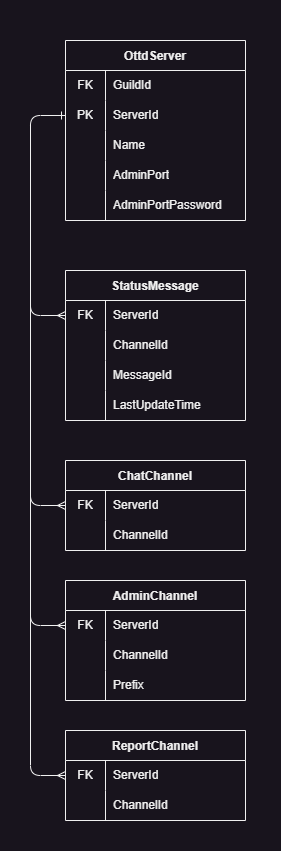

The diagram above was exported from draw.io. Its source (the exported page's mxGraphModel, read from the mxfile embedded in the PNG):
<mxGraphModel dx="916" dy="787" grid="1" gridSize="10" guides="1" tooltips="1" connect="1" arrows="1" fold="1" page="1" pageScale="1" pageWidth="850" pageHeight="1100" background="#18141D" math="0" shadow="0">
  <root>
    <mxCell id="0" />
    <mxCell id="1" parent="0" />
    <mxCell id="146" value="" style="whiteSpace=wrap;html=1;labelBackgroundColor=none;labelBorderColor=none;strokeColor=none;fontColor=#F0F0F0;fillColor=#18141D;" parent="1" vertex="1">
      <mxGeometry x="280" y="120" width="280" height="850" as="geometry" />
    </mxCell>
    <mxCell id="61" value="OttdServer" style="shape=table;startSize=30;container=1;collapsible=0;childLayout=tableLayout;fixedRows=1;rowLines=0;fontStyle=1;fontColor=#F0F0F0;strokeColor=#F0F0F0;fillColor=#18141D;" parent="1" vertex="1">
      <mxGeometry x="345" y="160" width="180" height="180" as="geometry" />
    </mxCell>
    <mxCell id="62" value="" style="shape=tableRow;horizontal=0;startSize=0;swimlaneHead=0;swimlaneBody=0;top=0;left=0;bottom=0;right=0;collapsible=0;dropTarget=0;fillColor=none;points=[[0,0.5],[1,0.5]];portConstraint=eastwest;fontColor=#F0F0F0;strokeColor=#F0F0F0;" parent="61" vertex="1">
      <mxGeometry y="30" width="180" height="30" as="geometry" />
    </mxCell>
    <mxCell id="63" value="FK" style="shape=partialRectangle;html=1;whiteSpace=wrap;connectable=0;fillColor=none;top=0;left=0;bottom=0;right=0;overflow=hidden;pointerEvents=1;fontColor=#F0F0F0;strokeColor=#F0F0F0;" parent="62" vertex="1">
      <mxGeometry width="40" height="30" as="geometry">
        <mxRectangle width="40" height="30" as="alternateBounds" />
      </mxGeometry>
    </mxCell>
    <mxCell id="64" value="GuildId" style="shape=partialRectangle;html=1;whiteSpace=wrap;connectable=0;fillColor=none;top=0;left=0;bottom=0;right=0;align=left;spacingLeft=6;overflow=hidden;labelBackgroundColor=none;labelBorderColor=none;fontColor=#F0F0F0;strokeColor=#F0F0F0;" parent="62" vertex="1">
      <mxGeometry x="40" width="140" height="30" as="geometry">
        <mxRectangle width="140" height="30" as="alternateBounds" />
      </mxGeometry>
    </mxCell>
    <mxCell id="65" value="" style="shape=tableRow;horizontal=0;startSize=0;swimlaneHead=0;swimlaneBody=0;top=0;left=0;bottom=0;right=0;collapsible=0;dropTarget=0;fillColor=none;points=[[0,0.5],[1,0.5]];portConstraint=eastwest;fontColor=#F0F0F0;strokeColor=#F0F0F0;" parent="61" vertex="1">
      <mxGeometry y="60" width="180" height="30" as="geometry" />
    </mxCell>
    <mxCell id="66" value="PK" style="shape=partialRectangle;html=1;whiteSpace=wrap;connectable=0;fillColor=none;top=0;left=0;bottom=0;right=0;overflow=hidden;fontColor=#F0F0F0;strokeColor=#F0F0F0;" parent="65" vertex="1">
      <mxGeometry width="40" height="30" as="geometry">
        <mxRectangle width="40" height="30" as="alternateBounds" />
      </mxGeometry>
    </mxCell>
    <mxCell id="67" value="ServerId" style="shape=partialRectangle;html=1;whiteSpace=wrap;connectable=0;fillColor=none;top=0;left=0;bottom=0;right=0;align=left;spacingLeft=6;overflow=hidden;fontColor=#F0F0F0;strokeColor=#F0F0F0;" parent="65" vertex="1">
      <mxGeometry x="40" width="140" height="30" as="geometry">
        <mxRectangle width="140" height="30" as="alternateBounds" />
      </mxGeometry>
    </mxCell>
    <mxCell id="68" value="" style="shape=tableRow;horizontal=0;startSize=0;swimlaneHead=0;swimlaneBody=0;top=0;left=0;bottom=0;right=0;collapsible=0;dropTarget=0;fillColor=none;points=[[0,0.5],[1,0.5]];portConstraint=eastwest;fontColor=#F0F0F0;strokeColor=#F0F0F0;" parent="61" vertex="1">
      <mxGeometry y="90" width="180" height="30" as="geometry" />
    </mxCell>
    <mxCell id="69" value="" style="shape=partialRectangle;html=1;whiteSpace=wrap;connectable=0;fillColor=none;top=0;left=0;bottom=0;right=0;overflow=hidden;fontColor=#F0F0F0;strokeColor=#F0F0F0;" parent="68" vertex="1">
      <mxGeometry width="40" height="30" as="geometry">
        <mxRectangle width="40" height="30" as="alternateBounds" />
      </mxGeometry>
    </mxCell>
    <mxCell id="70" value="Name" style="shape=partialRectangle;html=1;whiteSpace=wrap;connectable=0;fillColor=none;top=0;left=0;bottom=0;right=0;align=left;spacingLeft=6;overflow=hidden;fontColor=#F0F0F0;strokeColor=#F0F0F0;" parent="68" vertex="1">
      <mxGeometry x="40" width="140" height="30" as="geometry">
        <mxRectangle width="140" height="30" as="alternateBounds" />
      </mxGeometry>
    </mxCell>
    <mxCell id="74" style="shape=tableRow;horizontal=0;startSize=0;swimlaneHead=0;swimlaneBody=0;top=0;left=0;bottom=0;right=0;collapsible=0;dropTarget=0;fillColor=none;points=[[0,0.5],[1,0.5]];portConstraint=eastwest;fontColor=#F0F0F0;strokeColor=#F0F0F0;" parent="61" vertex="1">
      <mxGeometry y="120" width="180" height="30" as="geometry" />
    </mxCell>
    <mxCell id="75" style="shape=partialRectangle;html=1;whiteSpace=wrap;connectable=0;fillColor=none;top=0;left=0;bottom=0;right=0;overflow=hidden;fontColor=#F0F0F0;strokeColor=#F0F0F0;" parent="74" vertex="1">
      <mxGeometry width="40" height="30" as="geometry">
        <mxRectangle width="40" height="30" as="alternateBounds" />
      </mxGeometry>
    </mxCell>
    <mxCell id="76" value="AdminPort" style="shape=partialRectangle;html=1;whiteSpace=wrap;connectable=0;fillColor=none;top=0;left=0;bottom=0;right=0;align=left;spacingLeft=6;overflow=hidden;fontColor=#F0F0F0;strokeColor=#F0F0F0;" parent="74" vertex="1">
      <mxGeometry x="40" width="140" height="30" as="geometry">
        <mxRectangle width="140" height="30" as="alternateBounds" />
      </mxGeometry>
    </mxCell>
    <mxCell id="77" style="shape=tableRow;horizontal=0;startSize=0;swimlaneHead=0;swimlaneBody=0;top=0;left=0;bottom=0;right=0;collapsible=0;dropTarget=0;fillColor=none;points=[[0,0.5],[1,0.5]];portConstraint=eastwest;fontColor=#F0F0F0;strokeColor=#F0F0F0;" parent="61" vertex="1">
      <mxGeometry y="150" width="180" height="30" as="geometry" />
    </mxCell>
    <mxCell id="78" style="shape=partialRectangle;html=1;whiteSpace=wrap;connectable=0;fillColor=none;top=0;left=0;bottom=0;right=0;overflow=hidden;fontColor=#F0F0F0;strokeColor=#F0F0F0;" parent="77" vertex="1">
      <mxGeometry width="40" height="30" as="geometry">
        <mxRectangle width="40" height="30" as="alternateBounds" />
      </mxGeometry>
    </mxCell>
    <mxCell id="79" value="AdminPortPassword" style="shape=partialRectangle;html=1;whiteSpace=wrap;connectable=0;fillColor=none;top=0;left=0;bottom=0;right=0;align=left;spacingLeft=6;overflow=hidden;fontColor=#F0F0F0;strokeColor=#F0F0F0;" parent="77" vertex="1">
      <mxGeometry x="40" width="140" height="30" as="geometry">
        <mxRectangle width="140" height="30" as="alternateBounds" />
      </mxGeometry>
    </mxCell>
    <mxCell id="84" value="StatusMessage" style="shape=table;startSize=30;container=1;collapsible=0;childLayout=tableLayout;fixedRows=1;rowLines=0;fontStyle=1;fontColor=#F0F0F0;strokeColor=#F0F0F0;fillColor=#18141D;" parent="1" vertex="1">
      <mxGeometry x="345" y="390" width="180" height="150" as="geometry" />
    </mxCell>
    <mxCell id="88" value="" style="shape=tableRow;horizontal=0;startSize=0;swimlaneHead=0;swimlaneBody=0;top=0;left=0;bottom=0;right=0;collapsible=0;dropTarget=0;fillColor=none;points=[[0,0.5],[1,0.5]];portConstraint=eastwest;fontColor=#F0F0F0;strokeColor=#F0F0F0;" parent="84" vertex="1">
      <mxGeometry y="30" width="180" height="30" as="geometry" />
    </mxCell>
    <mxCell id="89" value="FK" style="shape=partialRectangle;html=1;whiteSpace=wrap;connectable=0;fillColor=none;top=0;left=0;bottom=0;right=0;overflow=hidden;fontColor=#F0F0F0;strokeColor=#F0F0F0;" parent="88" vertex="1">
      <mxGeometry width="40" height="30" as="geometry">
        <mxRectangle width="40" height="30" as="alternateBounds" />
      </mxGeometry>
    </mxCell>
    <mxCell id="90" value="ServerId" style="shape=partialRectangle;html=1;whiteSpace=wrap;connectable=0;fillColor=none;top=0;left=0;bottom=0;right=0;align=left;spacingLeft=6;overflow=hidden;fontColor=#F0F0F0;strokeColor=#F0F0F0;" parent="88" vertex="1">
      <mxGeometry x="40" width="140" height="30" as="geometry">
        <mxRectangle width="140" height="30" as="alternateBounds" />
      </mxGeometry>
    </mxCell>
    <mxCell id="91" value="" style="shape=tableRow;horizontal=0;startSize=0;swimlaneHead=0;swimlaneBody=0;top=0;left=0;bottom=0;right=0;collapsible=0;dropTarget=0;fillColor=none;points=[[0,0.5],[1,0.5]];portConstraint=eastwest;fontColor=#F0F0F0;strokeColor=#F0F0F0;" parent="84" vertex="1">
      <mxGeometry y="60" width="180" height="30" as="geometry" />
    </mxCell>
    <mxCell id="92" value="" style="shape=partialRectangle;html=1;whiteSpace=wrap;connectable=0;fillColor=none;top=0;left=0;bottom=0;right=0;overflow=hidden;fontColor=#F0F0F0;strokeColor=#F0F0F0;" parent="91" vertex="1">
      <mxGeometry width="40" height="30" as="geometry">
        <mxRectangle width="40" height="30" as="alternateBounds" />
      </mxGeometry>
    </mxCell>
    <mxCell id="93" value="ChannelId" style="shape=partialRectangle;html=1;whiteSpace=wrap;connectable=0;fillColor=none;top=0;left=0;bottom=0;right=0;align=left;spacingLeft=6;overflow=hidden;fontColor=#F0F0F0;strokeColor=#F0F0F0;" parent="91" vertex="1">
      <mxGeometry x="40" width="140" height="30" as="geometry">
        <mxRectangle width="140" height="30" as="alternateBounds" />
      </mxGeometry>
    </mxCell>
    <mxCell id="94" style="shape=tableRow;horizontal=0;startSize=0;swimlaneHead=0;swimlaneBody=0;top=0;left=0;bottom=0;right=0;collapsible=0;dropTarget=0;fillColor=none;points=[[0,0.5],[1,0.5]];portConstraint=eastwest;fontColor=#F0F0F0;strokeColor=#F0F0F0;" parent="84" vertex="1">
      <mxGeometry y="90" width="180" height="30" as="geometry" />
    </mxCell>
    <mxCell id="95" style="shape=partialRectangle;html=1;whiteSpace=wrap;connectable=0;fillColor=none;top=0;left=0;bottom=0;right=0;overflow=hidden;fontColor=#F0F0F0;strokeColor=#F0F0F0;" parent="94" vertex="1">
      <mxGeometry width="40" height="30" as="geometry">
        <mxRectangle width="40" height="30" as="alternateBounds" />
      </mxGeometry>
    </mxCell>
    <mxCell id="96" value="MessageId" style="shape=partialRectangle;html=1;whiteSpace=wrap;connectable=0;fillColor=none;top=0;left=0;bottom=0;right=0;align=left;spacingLeft=6;overflow=hidden;fontColor=#F0F0F0;strokeColor=#F0F0F0;" parent="94" vertex="1">
      <mxGeometry x="40" width="140" height="30" as="geometry">
        <mxRectangle width="140" height="30" as="alternateBounds" />
      </mxGeometry>
    </mxCell>
    <mxCell id="121" style="shape=tableRow;horizontal=0;startSize=0;swimlaneHead=0;swimlaneBody=0;top=0;left=0;bottom=0;right=0;collapsible=0;dropTarget=0;fillColor=none;points=[[0,0.5],[1,0.5]];portConstraint=eastwest;fontColor=#F0F0F0;strokeColor=#F0F0F0;" parent="84" vertex="1">
      <mxGeometry y="120" width="180" height="30" as="geometry" />
    </mxCell>
    <mxCell id="122" style="shape=partialRectangle;html=1;whiteSpace=wrap;connectable=0;fillColor=none;top=0;left=0;bottom=0;right=0;overflow=hidden;fontColor=#F0F0F0;strokeColor=#F0F0F0;" parent="121" vertex="1">
      <mxGeometry width="40" height="30" as="geometry">
        <mxRectangle width="40" height="30" as="alternateBounds" />
      </mxGeometry>
    </mxCell>
    <mxCell id="123" value="LastUpdateTime" style="shape=partialRectangle;html=1;whiteSpace=wrap;connectable=0;fillColor=none;top=0;left=0;bottom=0;right=0;align=left;spacingLeft=6;overflow=hidden;fontColor=#F0F0F0;strokeColor=#F0F0F0;" parent="121" vertex="1">
      <mxGeometry x="40" width="140" height="30" as="geometry">
        <mxRectangle width="140" height="30" as="alternateBounds" />
      </mxGeometry>
    </mxCell>
    <mxCell id="108" value="" style="endArrow=ERone;html=1;exitX=0;exitY=0.5;exitDx=0;exitDy=0;startArrow=ERmany;startFill=0;endFill=0;entryX=0;entryY=0.5;entryDx=0;entryDy=0;fontColor=#F0F0F0;strokeColor=#F0F0F0;" parent="1" source="88" target="65" edge="1">
      <mxGeometry width="50" height="50" relative="1" as="geometry">
        <mxPoint x="335" y="330" as="sourcePoint" />
        <mxPoint x="335" y="230" as="targetPoint" />
        <Array as="points">
          <mxPoint x="310" y="435" />
          <mxPoint x="310" y="235" />
        </Array>
      </mxGeometry>
    </mxCell>
    <mxCell id="109" value="ChatChannel" style="shape=table;startSize=30;container=1;collapsible=0;childLayout=tableLayout;fixedRows=1;rowLines=0;fontStyle=1;fontColor=#F0F0F0;strokeColor=#F0F0F0;fillColor=#18141D;" parent="1" vertex="1">
      <mxGeometry x="345" y="580" width="180" height="90" as="geometry" />
    </mxCell>
    <mxCell id="110" value="" style="shape=tableRow;horizontal=0;startSize=0;swimlaneHead=0;swimlaneBody=0;top=0;left=0;bottom=0;right=0;collapsible=0;dropTarget=0;fillColor=none;points=[[0,0.5],[1,0.5]];portConstraint=eastwest;fontColor=#F0F0F0;strokeColor=#F0F0F0;" parent="109" vertex="1">
      <mxGeometry y="30" width="180" height="30" as="geometry" />
    </mxCell>
    <mxCell id="111" value="FK" style="shape=partialRectangle;html=1;whiteSpace=wrap;connectable=0;fillColor=none;top=0;left=0;bottom=0;right=0;overflow=hidden;fontColor=#F0F0F0;strokeColor=#F0F0F0;" parent="110" vertex="1">
      <mxGeometry width="40" height="30" as="geometry">
        <mxRectangle width="40" height="30" as="alternateBounds" />
      </mxGeometry>
    </mxCell>
    <mxCell id="112" value="ServerId" style="shape=partialRectangle;html=1;whiteSpace=wrap;connectable=0;fillColor=none;top=0;left=0;bottom=0;right=0;align=left;spacingLeft=6;overflow=hidden;fontColor=#F0F0F0;strokeColor=#F0F0F0;" parent="110" vertex="1">
      <mxGeometry x="40" width="140" height="30" as="geometry">
        <mxRectangle width="140" height="30" as="alternateBounds" />
      </mxGeometry>
    </mxCell>
    <mxCell id="113" value="" style="shape=tableRow;horizontal=0;startSize=0;swimlaneHead=0;swimlaneBody=0;top=0;left=0;bottom=0;right=0;collapsible=0;dropTarget=0;fillColor=none;points=[[0,0.5],[1,0.5]];portConstraint=eastwest;fontColor=#F0F0F0;strokeColor=#F0F0F0;" parent="109" vertex="1">
      <mxGeometry y="60" width="180" height="30" as="geometry" />
    </mxCell>
    <mxCell id="114" value="" style="shape=partialRectangle;html=1;whiteSpace=wrap;connectable=0;fillColor=none;top=0;left=0;bottom=0;right=0;overflow=hidden;fontColor=#F0F0F0;strokeColor=#F0F0F0;" parent="113" vertex="1">
      <mxGeometry width="40" height="30" as="geometry">
        <mxRectangle width="40" height="30" as="alternateBounds" />
      </mxGeometry>
    </mxCell>
    <mxCell id="115" value="ChannelId" style="shape=partialRectangle;html=1;whiteSpace=wrap;connectable=0;fillColor=none;top=0;left=0;bottom=0;right=0;align=left;spacingLeft=6;overflow=hidden;fontColor=#F0F0F0;strokeColor=#F0F0F0;" parent="113" vertex="1">
      <mxGeometry x="40" width="140" height="30" as="geometry">
        <mxRectangle width="140" height="30" as="alternateBounds" />
      </mxGeometry>
    </mxCell>
    <mxCell id="120" value="" style="endArrow=none;html=1;exitX=0;exitY=0.5;exitDx=0;exitDy=0;startArrow=ERmany;startFill=0;fontColor=#F0F0F0;strokeColor=#F0F0F0;" parent="1" source="110" edge="1">
      <mxGeometry width="50" height="50" relative="1" as="geometry">
        <mxPoint x="240" y="540" as="sourcePoint" />
        <mxPoint x="310" y="400" as="targetPoint" />
        <Array as="points">
          <mxPoint x="310" y="625" />
        </Array>
      </mxGeometry>
    </mxCell>
    <mxCell id="124" value="AdminChannel" style="shape=table;startSize=30;container=1;collapsible=0;childLayout=tableLayout;fixedRows=1;rowLines=0;fontStyle=1;fontColor=#F0F0F0;strokeColor=#F0F0F0;fillColor=#18141D;" parent="1" vertex="1">
      <mxGeometry x="345" y="700" width="180" height="120" as="geometry" />
    </mxCell>
    <mxCell id="125" value="" style="shape=tableRow;horizontal=0;startSize=0;swimlaneHead=0;swimlaneBody=0;top=0;left=0;bottom=0;right=0;collapsible=0;dropTarget=0;fillColor=none;points=[[0,0.5],[1,0.5]];portConstraint=eastwest;fontColor=#F0F0F0;strokeColor=#F0F0F0;" parent="124" vertex="1">
      <mxGeometry y="30" width="180" height="30" as="geometry" />
    </mxCell>
    <mxCell id="126" value="FK" style="shape=partialRectangle;html=1;whiteSpace=wrap;connectable=0;fillColor=none;top=0;left=0;bottom=0;right=0;overflow=hidden;fontColor=#F0F0F0;strokeColor=#F0F0F0;" parent="125" vertex="1">
      <mxGeometry width="40" height="30" as="geometry">
        <mxRectangle width="40" height="30" as="alternateBounds" />
      </mxGeometry>
    </mxCell>
    <mxCell id="127" value="ServerId" style="shape=partialRectangle;html=1;whiteSpace=wrap;connectable=0;fillColor=none;top=0;left=0;bottom=0;right=0;align=left;spacingLeft=6;overflow=hidden;fontColor=#F0F0F0;strokeColor=#F0F0F0;" parent="125" vertex="1">
      <mxGeometry x="40" width="140" height="30" as="geometry">
        <mxRectangle width="140" height="30" as="alternateBounds" />
      </mxGeometry>
    </mxCell>
    <mxCell id="128" value="" style="shape=tableRow;horizontal=0;startSize=0;swimlaneHead=0;swimlaneBody=0;top=0;left=0;bottom=0;right=0;collapsible=0;dropTarget=0;fillColor=none;points=[[0,0.5],[1,0.5]];portConstraint=eastwest;fontColor=#F0F0F0;strokeColor=#F0F0F0;" parent="124" vertex="1">
      <mxGeometry y="60" width="180" height="30" as="geometry" />
    </mxCell>
    <mxCell id="129" value="" style="shape=partialRectangle;html=1;whiteSpace=wrap;connectable=0;fillColor=none;top=0;left=0;bottom=0;right=0;overflow=hidden;fontColor=#F0F0F0;strokeColor=#F0F0F0;" parent="128" vertex="1">
      <mxGeometry width="40" height="30" as="geometry">
        <mxRectangle width="40" height="30" as="alternateBounds" />
      </mxGeometry>
    </mxCell>
    <mxCell id="130" value="ChannelId" style="shape=partialRectangle;html=1;whiteSpace=wrap;connectable=0;fillColor=none;top=0;left=0;bottom=0;right=0;align=left;spacingLeft=6;overflow=hidden;fontColor=#F0F0F0;strokeColor=#F0F0F0;" parent="128" vertex="1">
      <mxGeometry x="40" width="140" height="30" as="geometry">
        <mxRectangle width="140" height="30" as="alternateBounds" />
      </mxGeometry>
    </mxCell>
    <mxCell id="131" style="shape=tableRow;horizontal=0;startSize=0;swimlaneHead=0;swimlaneBody=0;top=0;left=0;bottom=0;right=0;collapsible=0;dropTarget=0;fillColor=none;points=[[0,0.5],[1,0.5]];portConstraint=eastwest;fontColor=#F0F0F0;strokeColor=#F0F0F0;" parent="124" vertex="1">
      <mxGeometry y="90" width="180" height="30" as="geometry" />
    </mxCell>
    <mxCell id="132" style="shape=partialRectangle;html=1;whiteSpace=wrap;connectable=0;fillColor=none;top=0;left=0;bottom=0;right=0;overflow=hidden;fontColor=#F0F0F0;strokeColor=#F0F0F0;" parent="131" vertex="1">
      <mxGeometry width="40" height="30" as="geometry">
        <mxRectangle width="40" height="30" as="alternateBounds" />
      </mxGeometry>
    </mxCell>
    <mxCell id="133" value="Prefix" style="shape=partialRectangle;html=1;whiteSpace=wrap;connectable=0;fillColor=none;top=0;left=0;bottom=0;right=0;align=left;spacingLeft=6;overflow=hidden;fontColor=#F0F0F0;strokeColor=#F0F0F0;" parent="131" vertex="1">
      <mxGeometry x="40" width="140" height="30" as="geometry">
        <mxRectangle width="140" height="30" as="alternateBounds" />
      </mxGeometry>
    </mxCell>
    <mxCell id="134" value="" style="endArrow=none;html=1;exitX=0;exitY=0.5;exitDx=0;exitDy=0;startArrow=ERmany;startFill=0;fontColor=#F0F0F0;strokeColor=#F0F0F0;" parent="1" source="125" edge="1">
      <mxGeometry width="50" height="50" relative="1" as="geometry">
        <mxPoint x="345" y="715" as="sourcePoint" />
        <mxPoint x="310" y="530" as="targetPoint" />
        <Array as="points">
          <mxPoint x="310" y="745" />
        </Array>
      </mxGeometry>
    </mxCell>
    <mxCell id="135" value="ReportChannel" style="shape=table;startSize=30;container=1;collapsible=0;childLayout=tableLayout;fixedRows=1;rowLines=0;fontStyle=1;fontColor=#F0F0F0;strokeColor=#F0F0F0;fillColor=#18141D;" parent="1" vertex="1">
      <mxGeometry x="345" y="850" width="180" height="90" as="geometry" />
    </mxCell>
    <mxCell id="136" value="" style="shape=tableRow;horizontal=0;startSize=0;swimlaneHead=0;swimlaneBody=0;top=0;left=0;bottom=0;right=0;collapsible=0;dropTarget=0;fillColor=none;points=[[0,0.5],[1,0.5]];portConstraint=eastwest;fontColor=#F0F0F0;strokeColor=#F0F0F0;" parent="135" vertex="1">
      <mxGeometry y="30" width="180" height="30" as="geometry" />
    </mxCell>
    <mxCell id="137" value="FK" style="shape=partialRectangle;html=1;whiteSpace=wrap;connectable=0;fillColor=none;top=0;left=0;bottom=0;right=0;overflow=hidden;fontColor=#F0F0F0;strokeColor=#F0F0F0;" parent="136" vertex="1">
      <mxGeometry width="40" height="30" as="geometry">
        <mxRectangle width="40" height="30" as="alternateBounds" />
      </mxGeometry>
    </mxCell>
    <mxCell id="138" value="ServerId" style="shape=partialRectangle;html=1;whiteSpace=wrap;connectable=0;fillColor=none;top=0;left=0;bottom=0;right=0;align=left;spacingLeft=6;overflow=hidden;fontColor=#F0F0F0;strokeColor=#F0F0F0;" parent="136" vertex="1">
      <mxGeometry x="40" width="140" height="30" as="geometry">
        <mxRectangle width="140" height="30" as="alternateBounds" />
      </mxGeometry>
    </mxCell>
    <mxCell id="139" value="" style="shape=tableRow;horizontal=0;startSize=0;swimlaneHead=0;swimlaneBody=0;top=0;left=0;bottom=0;right=0;collapsible=0;dropTarget=0;fillColor=none;points=[[0,0.5],[1,0.5]];portConstraint=eastwest;fontColor=#F0F0F0;strokeColor=#F0F0F0;" parent="135" vertex="1">
      <mxGeometry y="60" width="180" height="30" as="geometry" />
    </mxCell>
    <mxCell id="140" value="" style="shape=partialRectangle;html=1;whiteSpace=wrap;connectable=0;fillColor=none;top=0;left=0;bottom=0;right=0;overflow=hidden;fontColor=#F0F0F0;strokeColor=#F0F0F0;" parent="139" vertex="1">
      <mxGeometry width="40" height="30" as="geometry">
        <mxRectangle width="40" height="30" as="alternateBounds" />
      </mxGeometry>
    </mxCell>
    <mxCell id="141" value="ChannelId" style="shape=partialRectangle;html=1;whiteSpace=wrap;connectable=0;fillColor=none;top=0;left=0;bottom=0;right=0;align=left;spacingLeft=6;overflow=hidden;fontColor=#F0F0F0;strokeColor=#F0F0F0;" parent="139" vertex="1">
      <mxGeometry x="40" width="140" height="30" as="geometry">
        <mxRectangle width="140" height="30" as="alternateBounds" />
      </mxGeometry>
    </mxCell>
    <mxCell id="145" value="" style="endArrow=none;html=1;exitX=0;exitY=0.5;exitDx=0;exitDy=0;startArrow=ERmany;startFill=0;fontColor=#F0F0F0;strokeColor=#F0F0F0;" parent="1" edge="1">
      <mxGeometry width="50" height="50" relative="1" as="geometry">
        <mxPoint x="345" y="895" as="sourcePoint" />
        <mxPoint x="310" y="680" as="targetPoint" />
        <Array as="points">
          <mxPoint x="310" y="895" />
        </Array>
      </mxGeometry>
    </mxCell>
  </root>
</mxGraphModel>